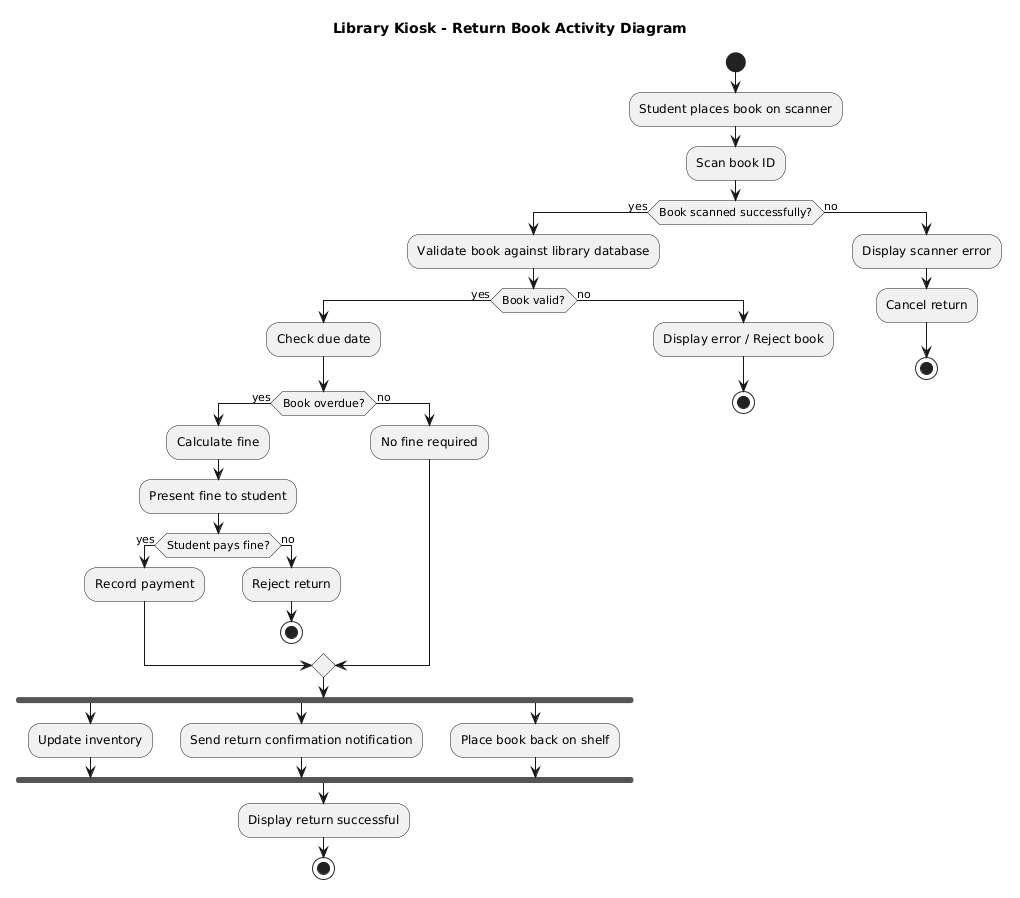

The diagram above was rendered by PlantUML. Its source (embedded in the PNG):
@startuml
title Library Kiosk - Return Book Activity Diagram

start

:Student places book on scanner;
:Scan book ID;

if (Book scanned successfully?) then (yes)
  :Validate book against library database;

  if (Book valid?) then (yes)
    :Check due date;

    if (Book overdue?) then (yes)
      :Calculate fine;
      :Present fine to student;

      if (Student pays fine?) then (yes)
        :Record payment;
      else (no)
        :Reject return;
        stop
      endif

    else (no)
      :No fine required;
    endif

    fork
      :Update inventory;
    fork again
      :Send return confirmation notification;
    fork again
      :Place book back on shelf;
    end fork

    :Display return successful;
    stop

  else (no)
    :Display error / Reject book;
    stop
  endif

else (no)
  :Display scanner error;
  :Cancel return;
  stop
endif
@enduml